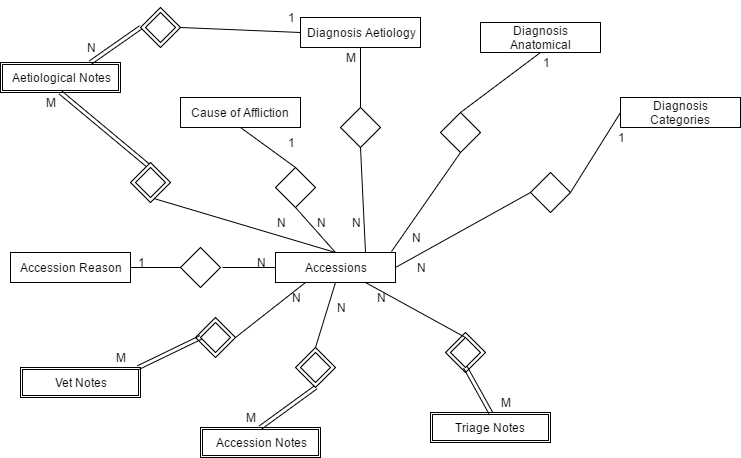

The diagram above was exported from draw.io. Its source (the exported page's mxGraphModel, read from the mxfile embedded in the PNG):
<mxGraphModel dx="1106" dy="565" grid="1" gridSize="10" guides="1" tooltips="1" connect="1" arrows="1" fold="1" page="1" pageScale="1" pageWidth="850" pageHeight="1100" background="#ffffff" math="0" shadow="0">
  <root>
    <mxCell id="0" />
    <mxCell id="1" parent="0" />
    <mxCell id="2" value="Accessions" style="whiteSpace=wrap;html=1;" vertex="1" parent="1">
      <mxGeometry x="345" y="435" width="120" height="30" as="geometry" />
    </mxCell>
    <mxCell id="12" style="edgeStyle=orthogonalEdgeStyle;rounded=0;html=1;exitX=0.75;exitY=1;entryX=0.75;entryY=1;jettySize=auto;orthogonalLoop=1;" edge="1" parent="1">
      <mxGeometry relative="1" as="geometry">
        <mxPoint x="505" y="445" as="sourcePoint" />
        <mxPoint x="505" y="445" as="targetPoint" />
      </mxGeometry>
    </mxCell>
    <mxCell id="16" value="Accession Reason" style="whiteSpace=wrap;html=1;" vertex="1" parent="1">
      <mxGeometry x="80" y="435" width="120" height="30" as="geometry" />
    </mxCell>
    <mxCell id="17" value="" style="rhombus;whiteSpace=wrap;html=1;" vertex="1" parent="1">
      <mxGeometry x="250" y="430" width="40" height="40" as="geometry" />
    </mxCell>
    <mxCell id="19" value="Aetiological Notes" style="shape=ext;double=1;whiteSpace=wrap;html=1;strokeColor=#000000;" vertex="1" parent="1">
      <mxGeometry x="70" y="245" width="120" height="30" as="geometry" />
    </mxCell>
    <mxCell id="20" value="" style="shape=link;html=1;jettySize=auto;orthogonalLoop=1;entryX=0.5;entryY=0;exitX=0.5;exitY=1;" edge="1" source="19" target="106" parent="1">
      <mxGeometry width="50" height="50" relative="1" as="geometry">
        <mxPoint x="685" y="335" as="sourcePoint" />
        <mxPoint x="240" y="350" as="targetPoint" />
      </mxGeometry>
    </mxCell>
    <mxCell id="21" value="" style="endArrow=none;html=1;entryX=0.5;entryY=1;" edge="1" target="106" parent="1">
      <mxGeometry width="50" height="50" relative="1" as="geometry">
        <mxPoint x="405" y="435" as="sourcePoint" />
        <mxPoint x="240" y="390" as="targetPoint" />
      </mxGeometry>
    </mxCell>
    <mxCell id="22" value="" style="endArrow=none;html=1;entryX=1;entryY=0.5;exitX=0;exitY=0.5;" edge="1" source="17" target="16" parent="1">
      <mxGeometry width="50" height="50" relative="1" as="geometry">
        <mxPoint x="265" y="405" as="sourcePoint" />
        <mxPoint x="315" y="355" as="targetPoint" />
      </mxGeometry>
    </mxCell>
    <mxCell id="23" value="" style="endArrow=none;html=1;exitX=0;exitY=0.5;" edge="1" source="2" parent="1">
      <mxGeometry width="50" height="50" relative="1" as="geometry">
        <mxPoint x="295" y="415" as="sourcePoint" />
        <mxPoint x="292" y="450" as="targetPoint" />
      </mxGeometry>
    </mxCell>
    <mxCell id="24" value="M" style="text;html=1;strokeColor=none;fillColor=none;align=center;verticalAlign=middle;whiteSpace=wrap;dashed=1;dashPattern=1 1;" vertex="1" parent="1">
      <mxGeometry x="100" y="275" width="40" height="20" as="geometry" />
    </mxCell>
    <mxCell id="25" value="N" style="text;html=1;strokeColor=none;fillColor=none;align=center;verticalAlign=middle;whiteSpace=wrap;dashed=1;dashPattern=1 1;" vertex="1" parent="1">
      <mxGeometry x="330" y="395" width="40" height="20" as="geometry" />
    </mxCell>
    <mxCell id="26" value="N" style="text;html=1;strokeColor=none;fillColor=none;align=center;verticalAlign=middle;whiteSpace=wrap;dashed=1;dashPattern=1 1;" vertex="1" parent="1">
      <mxGeometry x="310" y="435" width="40" height="20" as="geometry" />
    </mxCell>
    <mxCell id="27" value="1" style="text;html=1;strokeColor=none;fillColor=none;align=center;verticalAlign=middle;whiteSpace=wrap;dashed=1;dashPattern=1 1;" vertex="1" parent="1">
      <mxGeometry x="190" y="435" width="40" height="20" as="geometry" />
    </mxCell>
    <mxCell id="28" value="" style="rhombus;whiteSpace=wrap;html=1;strokeColor=#000000;" vertex="1" parent="1">
      <mxGeometry x="515" y="515" width="40" height="40" as="geometry" />
    </mxCell>
    <mxCell id="29" style="edgeStyle=orthogonalEdgeStyle;rounded=0;html=1;exitX=0.5;exitY=0;entryX=0.5;entryY=0;jettySize=auto;orthogonalLoop=1;" edge="1" source="28" target="28" parent="1">
      <mxGeometry relative="1" as="geometry" />
    </mxCell>
    <mxCell id="30" value="" style="rhombus;whiteSpace=wrap;html=1;" vertex="1" parent="1">
      <mxGeometry x="520" y="520" width="30" height="30" as="geometry" />
    </mxCell>
    <mxCell id="40" style="edgeStyle=orthogonalEdgeStyle;rounded=0;html=1;exitX=0.5;exitY=1;entryX=0.5;entryY=1;jettySize=auto;orthogonalLoop=1;" edge="1" source="27" target="27" parent="1">
      <mxGeometry relative="1" as="geometry" />
    </mxCell>
    <mxCell id="44" value="Cause of Affliction" style="whiteSpace=wrap;html=1;" vertex="1" parent="1">
      <mxGeometry x="250" y="280" width="120" height="30" as="geometry" />
    </mxCell>
    <mxCell id="45" value="Diagnosis Aetiology" style="whiteSpace=wrap;html=1;" vertex="1" parent="1">
      <mxGeometry x="370" y="200" width="120" height="30" as="geometry" />
    </mxCell>
    <mxCell id="46" value="Diagnosis Anatomical" style="whiteSpace=wrap;html=1;" vertex="1" parent="1">
      <mxGeometry x="550" y="205" width="120" height="30" as="geometry" />
    </mxCell>
    <mxCell id="47" value="Diagnosis Categories" style="whiteSpace=wrap;html=1;" vertex="1" parent="1">
      <mxGeometry x="690" y="280" width="120" height="30" as="geometry" />
    </mxCell>
    <mxCell id="48" style="edgeStyle=orthogonalEdgeStyle;rounded=0;html=1;exitX=0.5;exitY=0;entryX=0.5;entryY=0;endArrow=block;endFill=0;jettySize=auto;orthogonalLoop=1;" edge="1" source="27" target="27" parent="1">
      <mxGeometry relative="1" as="geometry" />
    </mxCell>
    <mxCell id="49" style="edgeStyle=orthogonalEdgeStyle;rounded=0;html=1;exitX=0.5;exitY=0;entryX=0.5;entryY=0;endArrow=block;endFill=0;jettySize=auto;orthogonalLoop=1;" edge="1" parent="1">
      <mxGeometry relative="1" as="geometry">
        <mxPoint x="350" y="230" as="sourcePoint" />
        <mxPoint x="350" y="230" as="targetPoint" />
      </mxGeometry>
    </mxCell>
    <mxCell id="50" value="" style="rhombus;whiteSpace=wrap;html=1;" vertex="1" parent="1">
      <mxGeometry x="345" y="350" width="40" height="40" as="geometry" />
    </mxCell>
    <mxCell id="51" value="" style="rhombus;whiteSpace=wrap;html=1;" vertex="1" parent="1">
      <mxGeometry x="410" y="290" width="40" height="40" as="geometry" />
    </mxCell>
    <mxCell id="52" value="" style="rhombus;whiteSpace=wrap;html=1;" vertex="1" parent="1">
      <mxGeometry x="510" y="295" width="40" height="40" as="geometry" />
    </mxCell>
    <mxCell id="53" value="" style="endArrow=none;html=1;entryX=0.5;entryY=0;exitX=0.5;exitY=1;" edge="1" source="44" target="50" parent="1">
      <mxGeometry width="50" height="50" relative="1" as="geometry">
        <mxPoint x="495" y="408" as="sourcePoint" />
        <mxPoint x="545" y="358" as="targetPoint" />
      </mxGeometry>
    </mxCell>
    <mxCell id="54" value="" style="endArrow=none;html=1;entryX=0.5;entryY=1;exitX=0.5;exitY=0;" edge="1" source="2" target="50" parent="1">
      <mxGeometry width="50" height="50" relative="1" as="geometry">
        <mxPoint x="487" y="402" as="sourcePoint" />
        <mxPoint x="537" y="352" as="targetPoint" />
      </mxGeometry>
    </mxCell>
    <mxCell id="55" value="" style="endArrow=none;html=1;entryX=0.5;entryY=1;exitX=0.75;exitY=0;" edge="1" source="2" target="51" parent="1">
      <mxGeometry width="50" height="50" relative="1" as="geometry">
        <mxPoint x="529" y="412" as="sourcePoint" />
        <mxPoint x="579" y="362" as="targetPoint" />
      </mxGeometry>
    </mxCell>
    <mxCell id="56" value="" style="endArrow=none;html=1;entryX=0.5;entryY=1;exitX=0.5;exitY=0;" edge="1" source="51" target="45" parent="1">
      <mxGeometry width="50" height="50" relative="1" as="geometry">
        <mxPoint x="644" y="361" as="sourcePoint" />
        <mxPoint x="694" y="311" as="targetPoint" />
      </mxGeometry>
    </mxCell>
    <mxCell id="57" value="" style="endArrow=none;html=1;entryX=0.5;entryY=1;exitX=0.5;exitY=0;" edge="1" source="52" target="46" parent="1">
      <mxGeometry width="50" height="50" relative="1" as="geometry">
        <mxPoint x="635" y="366" as="sourcePoint" />
        <mxPoint x="685" y="316" as="targetPoint" />
      </mxGeometry>
    </mxCell>
    <mxCell id="58" value="" style="endArrow=none;html=1;entryX=0.5;entryY=1;exitX=0.969;exitY=-0.033;exitPerimeter=0;" edge="1" source="2" target="52" parent="1">
      <mxGeometry width="50" height="50" relative="1" as="geometry">
        <mxPoint x="605" y="416" as="sourcePoint" />
        <mxPoint x="655" y="366" as="targetPoint" />
      </mxGeometry>
    </mxCell>
    <mxCell id="59" value="" style="rhombus;whiteSpace=wrap;html=1;" vertex="1" parent="1">
      <mxGeometry x="600" y="355" width="40" height="40" as="geometry" />
    </mxCell>
    <mxCell id="60" value="" style="endArrow=none;html=1;entryX=0;entryY=0.5;exitX=1;exitY=0.5;" edge="1" source="59" target="47" parent="1">
      <mxGeometry width="50" height="50" relative="1" as="geometry">
        <mxPoint x="621" y="407" as="sourcePoint" />
        <mxPoint x="671" y="357" as="targetPoint" />
      </mxGeometry>
    </mxCell>
    <mxCell id="61" value="" style="endArrow=none;html=1;entryX=0;entryY=0.5;exitX=1;exitY=0.5;" edge="1" target="59" parent="1" source="2">
      <mxGeometry width="50" height="50" relative="1" as="geometry">
        <mxPoint x="464" y="433.0000000000002" as="sourcePoint" />
        <mxPoint x="572" y="397" as="targetPoint" />
      </mxGeometry>
    </mxCell>
    <mxCell id="62" value="1" style="text;html=1;strokeColor=none;fillColor=none;align=center;verticalAlign=middle;whiteSpace=wrap;dashed=1;dashPattern=1 1;" vertex="1" parent="1">
      <mxGeometry x="670" y="310" width="40" height="20" as="geometry" />
    </mxCell>
    <mxCell id="63" value="N" style="text;html=1;strokeColor=none;fillColor=none;align=center;verticalAlign=middle;whiteSpace=wrap;dashed=1;dashPattern=1 1;" vertex="1" parent="1">
      <mxGeometry x="470" y="440" width="40" height="20" as="geometry" />
    </mxCell>
    <mxCell id="64" value="1" style="text;html=1;strokeColor=none;fillColor=none;align=center;verticalAlign=middle;whiteSpace=wrap;dashed=1;dashPattern=1 1;" vertex="1" parent="1">
      <mxGeometry x="595" y="235" width="40" height="20" as="geometry" />
    </mxCell>
    <mxCell id="65" value="N" style="text;html=1;strokeColor=none;fillColor=none;align=center;verticalAlign=middle;whiteSpace=wrap;dashed=1;dashPattern=1 1;" vertex="1" parent="1">
      <mxGeometry x="465" y="410" width="40" height="20" as="geometry" />
    </mxCell>
    <mxCell id="66" value="N" style="text;html=1;strokeColor=none;fillColor=none;align=center;verticalAlign=middle;whiteSpace=wrap;dashed=1;dashPattern=1 1;" vertex="1" parent="1">
      <mxGeometry x="405" y="395" width="40" height="20" as="geometry" />
    </mxCell>
    <mxCell id="67" value="M" style="text;html=1;strokeColor=none;fillColor=none;align=center;verticalAlign=middle;whiteSpace=wrap;dashed=1;dashPattern=1 1;" vertex="1" parent="1">
      <mxGeometry x="400" y="230" width="40" height="20" as="geometry" />
    </mxCell>
    <mxCell id="68" value="N" style="text;html=1;strokeColor=none;fillColor=none;align=center;verticalAlign=middle;whiteSpace=wrap;dashed=1;dashPattern=1 1;" vertex="1" parent="1">
      <mxGeometry x="370" y="395" width="40" height="20" as="geometry" />
    </mxCell>
    <mxCell id="69" value="1" style="text;html=1;strokeColor=none;fillColor=none;align=center;verticalAlign=middle;whiteSpace=wrap;dashed=1;dashPattern=1 1;" vertex="1" parent="1">
      <mxGeometry x="340" y="315" width="40" height="20" as="geometry" />
    </mxCell>
    <mxCell id="70" style="edgeStyle=orthogonalEdgeStyle;rounded=0;html=1;exitX=0.75;exitY=1;entryX=0.75;entryY=1;endArrow=block;endFill=0;jettySize=auto;orthogonalLoop=1;" edge="1" parent="1" source="25" target="25">
      <mxGeometry relative="1" as="geometry" />
    </mxCell>
    <mxCell id="71" value="Triage Notes" style="shape=ext;double=1;whiteSpace=wrap;html=1;strokeColor=#000000;" vertex="1" parent="1">
      <mxGeometry x="500" y="595" width="120" height="30" as="geometry" />
    </mxCell>
    <mxCell id="72" value="Vet Notes" style="shape=ext;double=1;whiteSpace=wrap;html=1;strokeColor=#000000;" vertex="1" parent="1">
      <mxGeometry x="90" y="550" width="120" height="30" as="geometry" />
    </mxCell>
    <mxCell id="73" value="Accession Notes" style="shape=ext;double=1;whiteSpace=wrap;html=1;strokeColor=#000000;" vertex="1" parent="1">
      <mxGeometry x="270" y="610" width="120" height="30" as="geometry" />
    </mxCell>
    <mxCell id="78" value="" style="rhombus;whiteSpace=wrap;html=1;strokeColor=#000000;" vertex="1" parent="1">
      <mxGeometry x="265" y="500" width="40" height="40" as="geometry" />
    </mxCell>
    <mxCell id="79" style="edgeStyle=orthogonalEdgeStyle;rounded=0;html=1;exitX=0.5;exitY=0;entryX=0.5;entryY=0;jettySize=auto;orthogonalLoop=1;" edge="1" source="78" target="78" parent="1">
      <mxGeometry relative="1" as="geometry" />
    </mxCell>
    <mxCell id="80" value="" style="rhombus;whiteSpace=wrap;html=1;" vertex="1" parent="1">
      <mxGeometry x="270" y="505" width="30" height="30" as="geometry" />
    </mxCell>
    <mxCell id="81" style="edgeStyle=orthogonalEdgeStyle;rounded=0;html=1;exitX=1;exitY=0;entryX=1;entryY=0;jettySize=auto;orthogonalLoop=1;" edge="1" source="80" target="80" parent="1">
      <mxGeometry relative="1" as="geometry" />
    </mxCell>
    <mxCell id="82" value="" style="rhombus;whiteSpace=wrap;html=1;strokeColor=#000000;" vertex="1" parent="1">
      <mxGeometry x="365" y="530" width="40" height="40" as="geometry" />
    </mxCell>
    <mxCell id="83" style="edgeStyle=orthogonalEdgeStyle;rounded=0;html=1;exitX=0.5;exitY=0;entryX=0.5;entryY=0;jettySize=auto;orthogonalLoop=1;" edge="1" source="82" target="82" parent="1">
      <mxGeometry relative="1" as="geometry" />
    </mxCell>
    <mxCell id="84" value="" style="rhombus;whiteSpace=wrap;html=1;" vertex="1" parent="1">
      <mxGeometry x="370" y="535" width="30" height="30" as="geometry" />
    </mxCell>
    <mxCell id="85" style="edgeStyle=orthogonalEdgeStyle;rounded=0;html=1;exitX=1;exitY=0;entryX=1;entryY=0;jettySize=auto;orthogonalLoop=1;" edge="1" source="84" target="84" parent="1">
      <mxGeometry relative="1" as="geometry" />
    </mxCell>
    <mxCell id="86" value="" style="shape=link;html=1;endArrow=block;endFill=0;jettySize=auto;orthogonalLoop=1;exitX=0.983;exitY=0;exitPerimeter=0;entryX=0;entryY=0.5;" edge="1" parent="1" source="72" target="80">
      <mxGeometry width="50" height="50" relative="1" as="geometry">
        <mxPoint x="150" y="540" as="sourcePoint" />
        <mxPoint x="200" y="490" as="targetPoint" />
      </mxGeometry>
    </mxCell>
    <mxCell id="87" value="" style="endArrow=none;html=1;exitX=1;exitY=0.5;entryX=0.25;entryY=1;" edge="1" parent="1" source="78" target="2">
      <mxGeometry width="50" height="50" relative="1" as="geometry">
        <mxPoint x="320" y="540" as="sourcePoint" />
        <mxPoint x="390" y="470" as="targetPoint" />
      </mxGeometry>
    </mxCell>
    <mxCell id="88" value="" style="shape=link;html=1;endArrow=block;endFill=0;jettySize=auto;orthogonalLoop=1;entryX=0.5;entryY=1;exitX=0.5;exitY=0;" edge="1" parent="1" source="73" target="82">
      <mxGeometry width="50" height="50" relative="1" as="geometry">
        <mxPoint x="240" y="680" as="sourcePoint" />
        <mxPoint x="290" y="630" as="targetPoint" />
      </mxGeometry>
    </mxCell>
    <mxCell id="89" value="" style="endArrow=none;html=1;exitX=0.5;exitY=0;entryX=0.5;entryY=1;" edge="1" parent="1" source="82" target="2">
      <mxGeometry width="50" height="50" relative="1" as="geometry">
        <mxPoint x="440" y="530" as="sourcePoint" />
        <mxPoint x="490" y="480" as="targetPoint" />
      </mxGeometry>
    </mxCell>
    <mxCell id="90" value="" style="shape=link;html=1;endArrow=block;endFill=0;jettySize=auto;orthogonalLoop=1;exitX=0.5;exitY=0;entryX=0.5;entryY=1;" edge="1" parent="1" source="71" target="30">
      <mxGeometry width="50" height="50" relative="1" as="geometry">
        <mxPoint x="450" y="550" as="sourcePoint" />
        <mxPoint x="500" y="500" as="targetPoint" />
      </mxGeometry>
    </mxCell>
    <mxCell id="91" value="" style="endArrow=none;html=1;exitX=0.75;exitY=1;entryX=0.5;entryY=0;" edge="1" parent="1" source="2" target="30">
      <mxGeometry width="50" height="50" relative="1" as="geometry">
        <mxPoint x="460" y="550" as="sourcePoint" />
        <mxPoint x="560" y="480" as="targetPoint" />
      </mxGeometry>
    </mxCell>
    <mxCell id="92" value="M" style="text;html=1;strokeColor=none;fillColor=none;align=center;verticalAlign=middle;whiteSpace=wrap;dashed=1;dashPattern=1 1;" vertex="1" parent="1">
      <mxGeometry x="170" y="530" width="40" height="20" as="geometry" />
    </mxCell>
    <mxCell id="93" value="M" style="text;html=1;strokeColor=none;fillColor=none;align=center;verticalAlign=middle;whiteSpace=wrap;dashed=1;dashPattern=1 1;" vertex="1" parent="1">
      <mxGeometry x="300" y="590" width="40" height="20" as="geometry" />
    </mxCell>
    <mxCell id="94" value="M" style="text;html=1;strokeColor=none;fillColor=none;align=center;verticalAlign=middle;whiteSpace=wrap;dashed=1;dashPattern=1 1;" vertex="1" parent="1">
      <mxGeometry x="555" y="575" width="40" height="20" as="geometry" />
    </mxCell>
    <mxCell id="95" style="edgeStyle=orthogonalEdgeStyle;rounded=0;html=1;exitX=0.5;exitY=0;entryX=0.5;entryY=0;endArrow=block;endFill=0;jettySize=auto;orthogonalLoop=1;" edge="1" parent="1" source="94" target="94">
      <mxGeometry relative="1" as="geometry" />
    </mxCell>
    <mxCell id="96" value="N" style="text;html=1;strokeColor=none;fillColor=none;align=center;verticalAlign=middle;whiteSpace=wrap;dashed=1;dashPattern=1 1;" vertex="1" parent="1">
      <mxGeometry x="345" y="470" width="40" height="20" as="geometry" />
    </mxCell>
    <mxCell id="97" value="N" style="text;html=1;strokeColor=none;fillColor=none;align=center;verticalAlign=middle;whiteSpace=wrap;dashed=1;dashPattern=1 1;" vertex="1" parent="1">
      <mxGeometry x="390" y="480" width="40" height="20" as="geometry" />
    </mxCell>
    <mxCell id="98" value="N" style="text;html=1;strokeColor=none;fillColor=none;align=center;verticalAlign=middle;whiteSpace=wrap;dashed=1;dashPattern=1 1;" vertex="1" parent="1">
      <mxGeometry x="430" y="470" width="40" height="20" as="geometry" />
    </mxCell>
    <mxCell id="100" value="" style="rhombus;whiteSpace=wrap;html=1;strokeColor=#000000;" vertex="1" parent="1">
      <mxGeometry x="210" y="190" width="40" height="40" as="geometry" />
    </mxCell>
    <mxCell id="101" style="edgeStyle=orthogonalEdgeStyle;rounded=0;html=1;exitX=0.5;exitY=0;entryX=0.5;entryY=0;jettySize=auto;orthogonalLoop=1;" edge="1" source="100" target="100" parent="1">
      <mxGeometry relative="1" as="geometry" />
    </mxCell>
    <mxCell id="102" value="" style="rhombus;whiteSpace=wrap;html=1;" vertex="1" parent="1">
      <mxGeometry x="215" y="195" width="30" height="30" as="geometry" />
    </mxCell>
    <mxCell id="103" style="edgeStyle=orthogonalEdgeStyle;rounded=0;html=1;exitX=1;exitY=0;entryX=1;entryY=0;jettySize=auto;orthogonalLoop=1;" edge="1" source="102" target="102" parent="1">
      <mxGeometry relative="1" as="geometry" />
    </mxCell>
    <mxCell id="104" value="" style="rhombus;whiteSpace=wrap;html=1;strokeColor=#000000;" vertex="1" parent="1">
      <mxGeometry x="200" y="345" width="40" height="40" as="geometry" />
    </mxCell>
    <mxCell id="105" style="edgeStyle=orthogonalEdgeStyle;rounded=0;html=1;exitX=0.5;exitY=0;entryX=0.5;entryY=0;jettySize=auto;orthogonalLoop=1;" edge="1" source="104" target="104" parent="1">
      <mxGeometry relative="1" as="geometry" />
    </mxCell>
    <mxCell id="106" value="" style="rhombus;whiteSpace=wrap;html=1;" vertex="1" parent="1">
      <mxGeometry x="205" y="350" width="30" height="30" as="geometry" />
    </mxCell>
    <mxCell id="108" value="" style="shape=link;html=1;endArrow=block;endFill=0;jettySize=auto;orthogonalLoop=1;exitX=0.75;exitY=0;entryX=0;entryY=0.5;" edge="1" parent="1" source="19" target="100">
      <mxGeometry width="50" height="50" relative="1" as="geometry">
        <mxPoint x="70" y="210" as="sourcePoint" />
        <mxPoint x="120" y="160" as="targetPoint" />
      </mxGeometry>
    </mxCell>
    <mxCell id="109" value="" style="endArrow=none;html=1;exitX=1;exitY=0.5;entryX=0;entryY=0.5;" edge="1" parent="1" source="100" target="45">
      <mxGeometry width="50" height="50" relative="1" as="geometry">
        <mxPoint x="320" y="190" as="sourcePoint" />
        <mxPoint x="370" y="140" as="targetPoint" />
      </mxGeometry>
    </mxCell>
    <mxCell id="110" value="N" style="text;html=1;strokeColor=none;fillColor=none;align=center;verticalAlign=middle;whiteSpace=wrap;dashed=1;dashPattern=1 1;" vertex="1" parent="1">
      <mxGeometry x="140" y="220" width="40" height="20" as="geometry" />
    </mxCell>
    <mxCell id="111" value="1" style="text;html=1;strokeColor=none;fillColor=none;align=center;verticalAlign=middle;whiteSpace=wrap;dashed=1;dashPattern=1 1;" vertex="1" parent="1">
      <mxGeometry x="340" y="190" width="40" height="20" as="geometry" />
    </mxCell>
  </root>
</mxGraphModel>